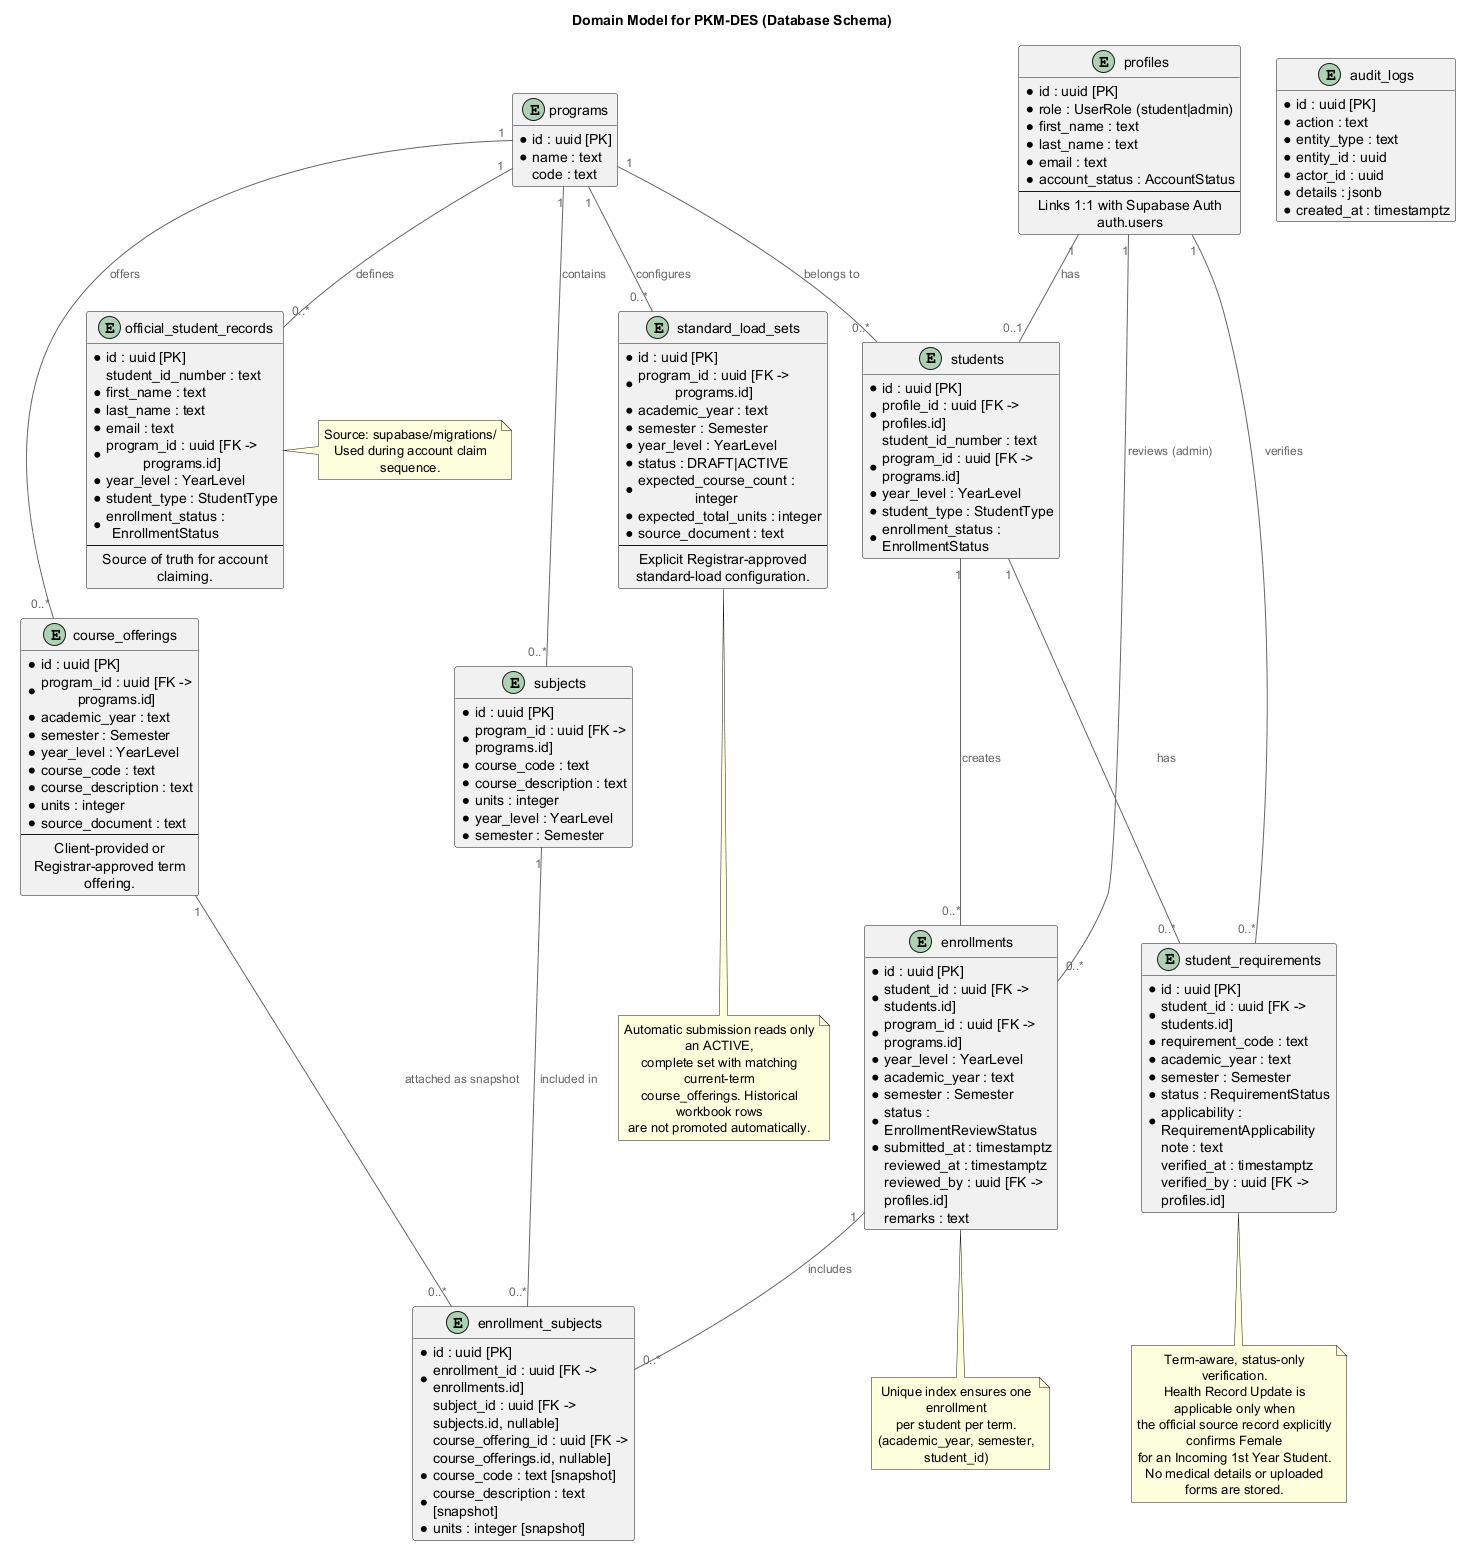

The diagram above was rendered by PlantUML. Its source (embedded in the PNG):
@startuml pkm-des-domain-model
!include https://raw.githubusercontent.com/plantuml-stdlib/C4-PlantUML/master/C4_Component.puml
hide empty members

title Domain Model for PKM-DES (Database Schema)

entity "profiles" as profiles {
  * id : uuid [PK]
  * role : UserRole (student|admin)
  * first_name : text
  * last_name : text
  * email : text
  * account_status : AccountStatus
  --
  Links 1:1 with Supabase Auth auth.users
}

entity "programs" as programs {
  * id : uuid [PK]
  * name : text
  code : text
}

entity "students" as students {
  * id : uuid [PK]
  * profile_id : uuid [FK -> profiles.id]
  student_id_number : text
  * program_id : uuid [FK -> programs.id]
  * year_level : YearLevel
  * student_type : StudentType
  * enrollment_status : EnrollmentStatus
}

entity "subjects" as subjects {
  * id : uuid [PK]
  * program_id : uuid [FK -> programs.id]
  * course_code : text
  * course_description : text
  * units : integer
  * year_level : YearLevel
  * semester : Semester
}

entity "course_offerings" as course_offerings {
  * id : uuid [PK]
  * program_id : uuid [FK -> programs.id]
  * academic_year : text
  * semester : Semester
  * year_level : YearLevel
  * course_code : text
  * course_description : text
  * units : integer
  * source_document : text
  --
  Client-provided or Registrar-approved term offering.
}

entity "standard_load_sets" as standard_load_sets {
  * id : uuid [PK]
  * program_id : uuid [FK -> programs.id]
  * academic_year : text
  * semester : Semester
  * year_level : YearLevel
  * status : DRAFT|ACTIVE
  * expected_course_count : integer
  * expected_total_units : integer
  * source_document : text
  --
  Explicit Registrar-approved standard-load configuration.
}

entity "enrollments" as enrollments {
  * id : uuid [PK]
  * student_id : uuid [FK -> students.id]
  * program_id : uuid [FK -> programs.id]
  * year_level : YearLevel
  * academic_year : text
  * semester : Semester
  * status : EnrollmentReviewStatus
  * submitted_at : timestamptz
  reviewed_at : timestamptz
  reviewed_by : uuid [FK -> profiles.id]
  remarks : text
}

entity "enrollment_subjects" as enrollment_subjects {
  * id : uuid [PK]
  * enrollment_id : uuid [FK -> enrollments.id]
  subject_id : uuid [FK -> subjects.id, nullable]
  course_offering_id : uuid [FK -> course_offerings.id, nullable]
  * course_code : text [snapshot]
  * course_description : text [snapshot]
  * units : integer [snapshot]
}

entity "official_student_records" as official_student_records {
  * id : uuid [PK]
  student_id_number : text
  * first_name : text
  * last_name : text
  * email : text
  * program_id : uuid [FK -> programs.id]
  * year_level : YearLevel
  * student_type : StudentType
  * enrollment_status : EnrollmentStatus
  --
  Source of truth for account claiming.
}

entity "student_requirements" as student_requirements {
  * id : uuid [PK]
  * student_id : uuid [FK -> students.id]
  * requirement_code : text
  * academic_year : text
  * semester : Semester
  * status : RequirementStatus
  * applicability : RequirementApplicability
  note : text
  verified_at : timestamptz
  verified_by : uuid [FK -> profiles.id]
}

entity "audit_logs" as audit_logs {
  * id : uuid [PK]
  * action : text
  * entity_type : text
  * entity_id : uuid
  * actor_id : uuid
  * details : jsonb
  * created_at : timestamptz
}

profiles "1" -- "0..1" students : has
programs "1" -- "0..*" students : belongs to
programs "1" -- "0..*" subjects : contains
programs "1" -- "0..*" course_offerings : offers
programs "1" -- "0..*" standard_load_sets : configures
students "1" -- "0..*" enrollments : creates
students "1" -- "0..*" student_requirements : has
profiles "1" -- "0..*" student_requirements : verifies
enrollments "1" -- "0..*" enrollment_subjects : includes
subjects "1" -- "0..*" enrollment_subjects : included in
course_offerings "1" -- "0..*" enrollment_subjects : attached as snapshot
programs "1" -- "0..*" official_student_records : defines
profiles "1" -- "0..*" enrollments : reviews (admin)

note bottom of enrollments
  Unique index ensures one enrollment
  per student per term.
  (academic_year, semester, student_id)
end note

note bottom of standard_load_sets
  Automatic submission reads only an ACTIVE,
  complete set with matching current-term
  course_offerings. Historical workbook rows
  are not promoted automatically.
end note

note right of official_student_records
  Source: supabase/migrations/
  Used during account claim sequence.
end note

note bottom of student_requirements
  Term-aware, status-only verification.
  Health Record Update is applicable only when
  the official source record explicitly confirms Female
  for an Incoming 1st Year Student.
  No medical details or uploaded forms are stored.
end note

@enduml